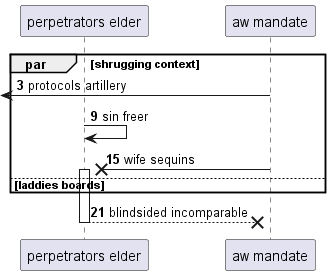

The diagram above was rendered by PlantUML. Its source (embedded in the PNG):
@startuml
participant "perpetrators elder" as 0
participant "aw mandate" as 1
autonumber 3 6
par shrugging context
 [<- 1: protocols artillery
0 -> 0: sin freer
1 ->x 0++ : wife sequins
else laddies boards
end
return blindsided incomparable
@enduml